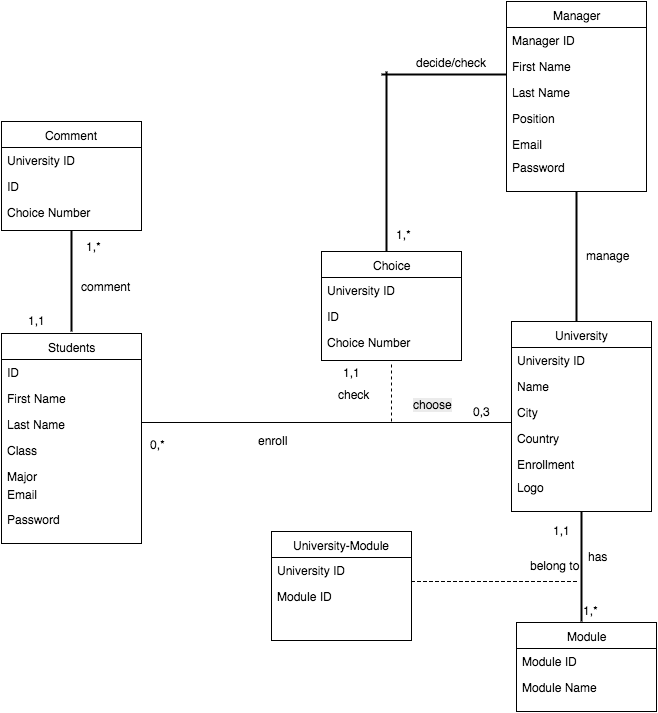

The diagram above was exported from draw.io. Its source (the exported page's mxGraphModel, read from the mxfile embedded in the PNG):
<mxGraphModel dx="790" dy="1606" grid="1" gridSize="10" guides="1" tooltips="1" connect="1" arrows="1" fold="1" page="1" pageScale="1" pageWidth="826" pageHeight="1169" background="#ffffff" math="0" shadow="0">
  <root>
    <mxCell id="0" />
    <mxCell id="1" parent="0" />
    <mxCell id="2" value="Students" style="swimlane;html=1;fontStyle=0;childLayout=stackLayout;horizontal=1;startSize=26;fillColor=none;horizontalStack=0;resizeParent=1;resizeLast=0;collapsible=1;marginBottom=0;swimlaneFillColor=#ffffff;" vertex="1" parent="1">
      <mxGeometry x="30" y="142" width="140" height="210" as="geometry" />
    </mxCell>
    <mxCell id="3" value="ID" style="text;html=1;strokeColor=none;fillColor=none;align=left;verticalAlign=top;spacingLeft=4;spacingRight=4;whiteSpace=wrap;overflow=hidden;rotatable=0;points=[[0,0.5],[1,0.5]];portConstraint=eastwest;" vertex="1" parent="2">
      <mxGeometry y="26" width="140" height="26" as="geometry" />
    </mxCell>
    <mxCell id="4" value="First Name" style="text;html=1;strokeColor=none;fillColor=none;align=left;verticalAlign=top;spacingLeft=4;spacingRight=4;whiteSpace=wrap;overflow=hidden;rotatable=0;points=[[0,0.5],[1,0.5]];portConstraint=eastwest;" vertex="1" parent="2">
      <mxGeometry y="52" width="140" height="26" as="geometry" />
    </mxCell>
    <mxCell id="5" value="Last Name" style="text;html=1;strokeColor=none;fillColor=none;align=left;verticalAlign=top;spacingLeft=4;spacingRight=4;whiteSpace=wrap;overflow=hidden;rotatable=0;points=[[0,0.5],[1,0.5]];portConstraint=eastwest;" vertex="1" parent="2">
      <mxGeometry y="78" width="140" height="26" as="geometry" />
    </mxCell>
    <mxCell id="6" value="Class" style="text;html=1;strokeColor=none;fillColor=none;align=left;verticalAlign=top;spacingLeft=4;spacingRight=4;whiteSpace=wrap;overflow=hidden;rotatable=0;points=[[0,0.5],[1,0.5]];portConstraint=eastwest;" vertex="1" parent="2">
      <mxGeometry y="104" width="140" height="26" as="geometry" />
    </mxCell>
    <mxCell id="7" value="Major" style="text;html=1;strokeColor=none;fillColor=none;align=left;verticalAlign=top;spacingLeft=4;spacingRight=4;whiteSpace=wrap;overflow=hidden;rotatable=0;points=[[0,0.5],[1,0.5]];portConstraint=eastwest;" vertex="1" parent="2">
      <mxGeometry y="130" width="140" height="60" as="geometry" />
    </mxCell>
    <mxCell id="8" value="" style="line;html=1;strokeWidth=1;fillColor=none;align=left;verticalAlign=middle;spacingTop=-1;spacingLeft=3;spacingRight=3;rotatable=0;labelPosition=right;points=[];portConstraint=eastwest;" vertex="1" parent="1">
      <mxGeometry x="170" y="227" width="380" height="8" as="geometry" />
    </mxCell>
    <mxCell id="10" value="0,3" style="text;html=1;resizable=0;points=[];autosize=1;align=left;verticalAlign=top;spacingTop=-4;" vertex="1" parent="1">
      <mxGeometry x="500" y="211" width="30" height="20" as="geometry" />
    </mxCell>
    <mxCell id="16" value="University" style="swimlane;html=1;fontStyle=0;childLayout=stackLayout;horizontal=1;startSize=26;fillColor=none;horizontalStack=0;resizeParent=1;resizeLast=0;collapsible=1;marginBottom=0;swimlaneFillColor=#ffffff;" vertex="1" parent="1">
      <mxGeometry x="540" y="130" width="140" height="190" as="geometry" />
    </mxCell>
    <mxCell id="17" value="University ID" style="text;html=1;strokeColor=none;fillColor=none;align=left;verticalAlign=top;spacingLeft=4;spacingRight=4;whiteSpace=wrap;overflow=hidden;rotatable=0;points=[[0,0.5],[1,0.5]];portConstraint=eastwest;" vertex="1" parent="16">
      <mxGeometry y="26" width="140" height="26" as="geometry" />
    </mxCell>
    <mxCell id="18" value="Name" style="text;html=1;strokeColor=none;fillColor=none;align=left;verticalAlign=top;spacingLeft=4;spacingRight=4;whiteSpace=wrap;overflow=hidden;rotatable=0;points=[[0,0.5],[1,0.5]];portConstraint=eastwest;" vertex="1" parent="16">
      <mxGeometry y="52" width="140" height="26" as="geometry" />
    </mxCell>
    <mxCell id="19" value="City" style="text;html=1;strokeColor=none;fillColor=none;align=left;verticalAlign=top;spacingLeft=4;spacingRight=4;whiteSpace=wrap;overflow=hidden;rotatable=0;points=[[0,0.5],[1,0.5]];portConstraint=eastwest;" vertex="1" parent="16">
      <mxGeometry y="78" width="140" height="26" as="geometry" />
    </mxCell>
    <mxCell id="20" value="Country" style="text;html=1;strokeColor=none;fillColor=none;align=left;verticalAlign=top;spacingLeft=4;spacingRight=4;whiteSpace=wrap;overflow=hidden;rotatable=0;points=[[0,0.5],[1,0.5]];portConstraint=eastwest;" vertex="1" parent="16">
      <mxGeometry y="104" width="140" height="26" as="geometry" />
    </mxCell>
    <mxCell id="21" value="Enrollment" style="text;html=1;strokeColor=none;fillColor=none;align=left;verticalAlign=top;spacingLeft=4;spacingRight=4;whiteSpace=wrap;overflow=hidden;rotatable=0;points=[[0,0.5],[1,0.5]];portConstraint=eastwest;" vertex="1" parent="16">
      <mxGeometry y="130" width="140" height="26" as="geometry" />
    </mxCell>
    <mxCell id="22" value="Logo" style="text;html=1;strokeColor=none;fillColor=none;align=left;verticalAlign=top;spacingLeft=4;spacingRight=4;whiteSpace=wrap;overflow=hidden;rotatable=0;points=[[0,0.5],[1,0.5]];portConstraint=eastwest;" vertex="1" parent="1">
      <mxGeometry x="540" y="283" width="140" height="26" as="geometry" />
    </mxCell>
    <mxCell id="23" value="enroll" style="text;html=1;resizable=0;points=[];autosize=1;align=left;verticalAlign=top;spacingTop=-4;" vertex="1" parent="1">
      <mxGeometry x="285" y="240" width="40" height="20" as="geometry" />
    </mxCell>
    <mxCell id="24" value="0,*" style="text;html=1;resizable=0;points=[];autosize=1;align=left;verticalAlign=top;spacingTop=-4;" vertex="1" parent="1">
      <mxGeometry x="177" y="244" width="30" height="20" as="geometry" />
    </mxCell>
    <mxCell id="25" value="" style="endArrow=none;dashed=1;html=1;" edge="1" parent="1">
      <mxGeometry width="50" height="50" relative="1" as="geometry">
        <mxPoint x="420" y="230" as="sourcePoint" />
        <mxPoint x="420" y="171" as="targetPoint" />
      </mxGeometry>
    </mxCell>
    <mxCell id="32" value="Choice" style="swimlane;html=1;fontStyle=0;childLayout=stackLayout;horizontal=1;startSize=26;fillColor=none;horizontalStack=0;resizeParent=1;resizeLast=0;collapsible=1;marginBottom=0;swimlaneFillColor=#ffffff;" vertex="1" parent="1">
      <mxGeometry x="350" y="60" width="140" height="109" as="geometry" />
    </mxCell>
    <mxCell id="33" value="University ID" style="text;html=1;strokeColor=none;fillColor=none;align=left;verticalAlign=top;spacingLeft=4;spacingRight=4;whiteSpace=wrap;overflow=hidden;rotatable=0;points=[[0,0.5],[1,0.5]];portConstraint=eastwest;" vertex="1" parent="32">
      <mxGeometry y="26" width="140" height="26" as="geometry" />
    </mxCell>
    <mxCell id="34" value="ID" style="text;html=1;strokeColor=none;fillColor=none;align=left;verticalAlign=top;spacingLeft=4;spacingRight=4;whiteSpace=wrap;overflow=hidden;rotatable=0;points=[[0,0.5],[1,0.5]];portConstraint=eastwest;" vertex="1" parent="32">
      <mxGeometry y="52" width="140" height="26" as="geometry" />
    </mxCell>
    <mxCell id="35" value="Choice Number" style="text;html=1;strokeColor=none;fillColor=none;align=left;verticalAlign=top;spacingLeft=4;spacingRight=4;whiteSpace=wrap;overflow=hidden;rotatable=0;points=[[0,0.5],[1,0.5]];portConstraint=eastwest;" vertex="1" parent="32">
      <mxGeometry y="78" width="140" height="26" as="geometry" />
    </mxCell>
    <mxCell id="39" value="Comment" style="swimlane;html=1;fontStyle=0;childLayout=stackLayout;horizontal=1;startSize=26;fillColor=none;horizontalStack=0;resizeParent=1;resizeLast=0;collapsible=1;marginBottom=0;swimlaneFillColor=#ffffff;" vertex="1" parent="1">
      <mxGeometry x="30" y="-70" width="140" height="109" as="geometry" />
    </mxCell>
    <mxCell id="40" value="University ID" style="text;html=1;strokeColor=none;fillColor=none;align=left;verticalAlign=top;spacingLeft=4;spacingRight=4;whiteSpace=wrap;overflow=hidden;rotatable=0;points=[[0,0.5],[1,0.5]];portConstraint=eastwest;" vertex="1" parent="39">
      <mxGeometry y="26" width="140" height="26" as="geometry" />
    </mxCell>
    <mxCell id="41" value="ID" style="text;html=1;strokeColor=none;fillColor=none;align=left;verticalAlign=top;spacingLeft=4;spacingRight=4;whiteSpace=wrap;overflow=hidden;rotatable=0;points=[[0,0.5],[1,0.5]];portConstraint=eastwest;" vertex="1" parent="39">
      <mxGeometry y="52" width="140" height="26" as="geometry" />
    </mxCell>
    <mxCell id="42" value="Choice Number" style="text;html=1;strokeColor=none;fillColor=none;align=left;verticalAlign=top;spacingLeft=4;spacingRight=4;whiteSpace=wrap;overflow=hidden;rotatable=0;points=[[0,0.5],[1,0.5]];portConstraint=eastwest;" vertex="1" parent="39">
      <mxGeometry y="78" width="140" height="26" as="geometry" />
    </mxCell>
    <mxCell id="50" value="" style="line;strokeWidth=2;direction=south;html=1;" vertex="1" parent="1">
      <mxGeometry x="95" y="39" width="10" height="101" as="geometry" />
    </mxCell>
    <mxCell id="51" value="1,*" style="text;html=1;resizable=0;points=[];autosize=1;align=left;verticalAlign=top;spacingTop=-4;" vertex="1" parent="1">
      <mxGeometry x="113" y="46" width="30" height="20" as="geometry" />
    </mxCell>
    <mxCell id="52" value="comment" style="text;html=1;resizable=0;points=[];autosize=1;align=left;verticalAlign=top;spacingTop=-4;" vertex="1" parent="1">
      <mxGeometry x="108" y="86" width="60" height="20" as="geometry" />
    </mxCell>
    <mxCell id="53" value="1,1" style="text;html=1;resizable=0;points=[];autosize=1;align=left;verticalAlign=top;spacingTop=-4;" vertex="1" parent="1">
      <mxGeometry x="55" y="120" width="30" height="20" as="geometry" />
    </mxCell>
    <mxCell id="55" value="" style="line;strokeWidth=2;direction=south;html=1;" vertex="1" parent="1">
      <mxGeometry x="605" y="320" width="10" height="110" as="geometry" />
    </mxCell>
    <mxCell id="56" value="Module" style="swimlane;html=1;fontStyle=0;childLayout=stackLayout;horizontal=1;startSize=26;fillColor=none;horizontalStack=0;resizeParent=1;resizeLast=0;collapsible=1;marginBottom=0;swimlaneFillColor=#ffffff;" vertex="1" parent="1">
      <mxGeometry x="545" y="431" width="140" height="89" as="geometry" />
    </mxCell>
    <mxCell id="57" value="Module ID" style="text;html=1;strokeColor=none;fillColor=none;align=left;verticalAlign=top;spacingLeft=4;spacingRight=4;whiteSpace=wrap;overflow=hidden;rotatable=0;points=[[0,0.5],[1,0.5]];portConstraint=eastwest;" vertex="1" parent="56">
      <mxGeometry y="26" width="140" height="26" as="geometry" />
    </mxCell>
    <mxCell id="62" value="Module Name" style="text;html=1;strokeColor=none;fillColor=none;align=left;verticalAlign=top;spacingLeft=4;spacingRight=4;whiteSpace=wrap;overflow=hidden;rotatable=0;points=[[0,0.5],[1,0.5]];portConstraint=eastwest;" vertex="1" parent="56">
      <mxGeometry y="52" width="140" height="26" as="geometry" />
    </mxCell>
    <mxCell id="63" value="1,*" style="text;html=1;resizable=0;points=[];autosize=1;align=left;verticalAlign=top;spacingTop=-4;" vertex="1" parent="1">
      <mxGeometry x="610" y="410" width="30" height="20" as="geometry" />
    </mxCell>
    <mxCell id="64" value="has" style="text;html=1;resizable=0;points=[];autosize=1;align=left;verticalAlign=top;spacingTop=-4;" vertex="1" parent="1">
      <mxGeometry x="615" y="356" width="30" height="20" as="geometry" />
    </mxCell>
    <mxCell id="65" value="1,1" style="text;html=1;resizable=0;points=[];autosize=1;align=left;verticalAlign=top;spacingTop=-4;" vertex="1" parent="1">
      <mxGeometry x="580" y="330" width="30" height="20" as="geometry" />
    </mxCell>
    <mxCell id="67" value="belong to" style="text;html=1;resizable=0;points=[];autosize=1;align=left;verticalAlign=top;spacingTop=-4;" vertex="1" parent="1">
      <mxGeometry x="557" y="365" width="60" height="20" as="geometry" />
    </mxCell>
    <mxCell id="68" value="Email" style="text;html=1;strokeColor=none;fillColor=none;align=left;verticalAlign=top;spacingLeft=4;spacingRight=4;whiteSpace=wrap;overflow=hidden;rotatable=0;points=[[0,0.5],[1,0.5]];portConstraint=eastwest;" vertex="1" parent="1">
      <mxGeometry x="30" y="290" width="140" height="30" as="geometry" />
    </mxCell>
    <mxCell id="69" value="Password" style="text;html=1;strokeColor=none;fillColor=none;align=left;verticalAlign=top;spacingLeft=4;spacingRight=4;whiteSpace=wrap;overflow=hidden;rotatable=0;points=[[0,0.5],[1,0.5]];portConstraint=eastwest;" vertex="1" parent="1">
      <mxGeometry x="30" y="315" width="140" height="25" as="geometry" />
    </mxCell>
    <mxCell id="70" value="Manager" style="swimlane;html=1;fontStyle=0;childLayout=stackLayout;horizontal=1;startSize=26;fillColor=none;horizontalStack=0;resizeParent=1;resizeLast=0;collapsible=1;marginBottom=0;swimlaneFillColor=#ffffff;" vertex="1" parent="1">
      <mxGeometry x="535" y="-190" width="140" height="190" as="geometry" />
    </mxCell>
    <mxCell id="71" value="Manager ID" style="text;html=1;strokeColor=none;fillColor=none;align=left;verticalAlign=top;spacingLeft=4;spacingRight=4;whiteSpace=wrap;overflow=hidden;rotatable=0;points=[[0,0.5],[1,0.5]];portConstraint=eastwest;" vertex="1" parent="70">
      <mxGeometry y="26" width="140" height="26" as="geometry" />
    </mxCell>
    <mxCell id="72" value="First Name" style="text;html=1;strokeColor=none;fillColor=none;align=left;verticalAlign=top;spacingLeft=4;spacingRight=4;whiteSpace=wrap;overflow=hidden;rotatable=0;points=[[0,0.5],[1,0.5]];portConstraint=eastwest;" vertex="1" parent="70">
      <mxGeometry y="52" width="140" height="26" as="geometry" />
    </mxCell>
    <mxCell id="73" value="Last Name" style="text;html=1;strokeColor=none;fillColor=none;align=left;verticalAlign=top;spacingLeft=4;spacingRight=4;whiteSpace=wrap;overflow=hidden;rotatable=0;points=[[0,0.5],[1,0.5]];portConstraint=eastwest;" vertex="1" parent="70">
      <mxGeometry y="78" width="140" height="26" as="geometry" />
    </mxCell>
    <mxCell id="74" value="Position" style="text;html=1;strokeColor=none;fillColor=none;align=left;verticalAlign=top;spacingLeft=4;spacingRight=4;whiteSpace=wrap;overflow=hidden;rotatable=0;points=[[0,0.5],[1,0.5]];portConstraint=eastwest;" vertex="1" parent="70">
      <mxGeometry y="104" width="140" height="26" as="geometry" />
    </mxCell>
    <mxCell id="75" value="Email" style="text;html=1;strokeColor=none;fillColor=none;align=left;verticalAlign=top;spacingLeft=4;spacingRight=4;whiteSpace=wrap;overflow=hidden;rotatable=0;points=[[0,0.5],[1,0.5]];portConstraint=eastwest;" vertex="1" parent="70">
      <mxGeometry y="130" width="140" height="26" as="geometry" />
    </mxCell>
    <mxCell id="76" value="Password" style="text;html=1;strokeColor=none;fillColor=none;align=left;verticalAlign=top;spacingLeft=4;spacingRight=4;whiteSpace=wrap;overflow=hidden;rotatable=0;points=[[0,0.5],[1,0.5]];portConstraint=eastwest;" vertex="1" parent="1">
      <mxGeometry x="535" y="-37" width="140" height="26" as="geometry" />
    </mxCell>
    <mxCell id="77" value="" style="line;strokeWidth=2;direction=south;html=1;" vertex="1" parent="1">
      <mxGeometry x="600" width="10" height="130" as="geometry" />
    </mxCell>
    <mxCell id="80" value="manage" style="text;html=1;resizable=0;points=[];autosize=1;align=left;verticalAlign=top;spacingTop=-4;" vertex="1" parent="1">
      <mxGeometry x="613" y="55" width="60" height="20" as="geometry" />
    </mxCell>
    <mxCell id="81" value="" style="line;strokeWidth=2;html=1;" vertex="1" parent="1">
      <mxGeometry x="410" y="-122" width="125" height="10" as="geometry" />
    </mxCell>
    <mxCell id="82" value="" style="line;strokeWidth=2;direction=south;html=1;" vertex="1" parent="1">
      <mxGeometry x="410" y="-120" width="10" height="180" as="geometry" />
    </mxCell>
    <mxCell id="83" value="decide/check" style="text;html=1;resizable=0;points=[];autosize=1;align=left;verticalAlign=top;spacingTop=-4;" vertex="1" parent="1">
      <mxGeometry x="443" y="-138" width="90" height="20" as="geometry" />
    </mxCell>
    <mxCell id="84" value="1,*" style="text;html=1;resizable=0;points=[];autosize=1;align=left;verticalAlign=top;spacingTop=-4;" vertex="1" parent="1">
      <mxGeometry x="423" y="34" width="30" height="20" as="geometry" />
    </mxCell>
    <mxCell id="85" value="&lt;meta http-equiv=&quot;Content-Type&quot; content=&quot;text/html;charset=UTF-8&quot;&gt;&lt;span style=&quot;color: rgb(0, 0, 0); font-family: Helvetica; font-size: 12px; font-style: normal; font-variant-ligatures: normal; font-variant-caps: normal; font-weight: normal; letter-spacing: normal; orphans: 2; text-align: left; text-indent: 0px; text-transform: none; white-space: nowrap; widows: 2; word-spacing: 0px; -webkit-text-stroke-width: 0px; background-color: rgb(235, 235, 235); display: inline !important; float: none;&quot;&gt;choose&lt;/span&gt;" style="text;html=1;" vertex="1" parent="1">
      <mxGeometry x="440" y="200" width="60" height="30" as="geometry" />
    </mxCell>
    <mxCell id="86" value="check" style="text;html=1;resizable=0;points=[];autosize=1;align=left;verticalAlign=top;spacingTop=-4;" vertex="1" parent="1">
      <mxGeometry x="365" y="194" width="50" height="20" as="geometry" />
    </mxCell>
    <mxCell id="87" value="1,1" style="text;html=1;resizable=0;points=[];autosize=1;align=left;verticalAlign=top;spacingTop=-4;" vertex="1" parent="1">
      <mxGeometry x="370" y="172" width="30" height="20" as="geometry" />
    </mxCell>
    <mxCell id="89" value="" style="endArrow=none;dashed=1;html=1;" edge="1" parent="1">
      <mxGeometry width="50" height="50" relative="1" as="geometry">
        <mxPoint x="440" y="390" as="sourcePoint" />
        <mxPoint x="605" y="390" as="targetPoint" />
        <Array as="points">
          <mxPoint x="585" y="390" />
        </Array>
      </mxGeometry>
    </mxCell>
    <mxCell id="90" value="University-Module" style="swimlane;html=1;fontStyle=0;childLayout=stackLayout;horizontal=1;startSize=26;fillColor=none;horizontalStack=0;resizeParent=1;resizeLast=0;collapsible=1;marginBottom=0;swimlaneFillColor=#ffffff;" vertex="1" parent="1">
      <mxGeometry x="300" y="340" width="140" height="109" as="geometry" />
    </mxCell>
    <mxCell id="91" value="University ID" style="text;html=1;strokeColor=none;fillColor=none;align=left;verticalAlign=top;spacingLeft=4;spacingRight=4;whiteSpace=wrap;overflow=hidden;rotatable=0;points=[[0,0.5],[1,0.5]];portConstraint=eastwest;" vertex="1" parent="90">
      <mxGeometry y="26" width="140" height="26" as="geometry" />
    </mxCell>
    <mxCell id="92" value="Module ID" style="text;html=1;strokeColor=none;fillColor=none;align=left;verticalAlign=top;spacingLeft=4;spacingRight=4;whiteSpace=wrap;overflow=hidden;rotatable=0;points=[[0,0.5],[1,0.5]];portConstraint=eastwest;" vertex="1" parent="90">
      <mxGeometry y="52" width="140" height="26" as="geometry" />
    </mxCell>
  </root>
</mxGraphModel>